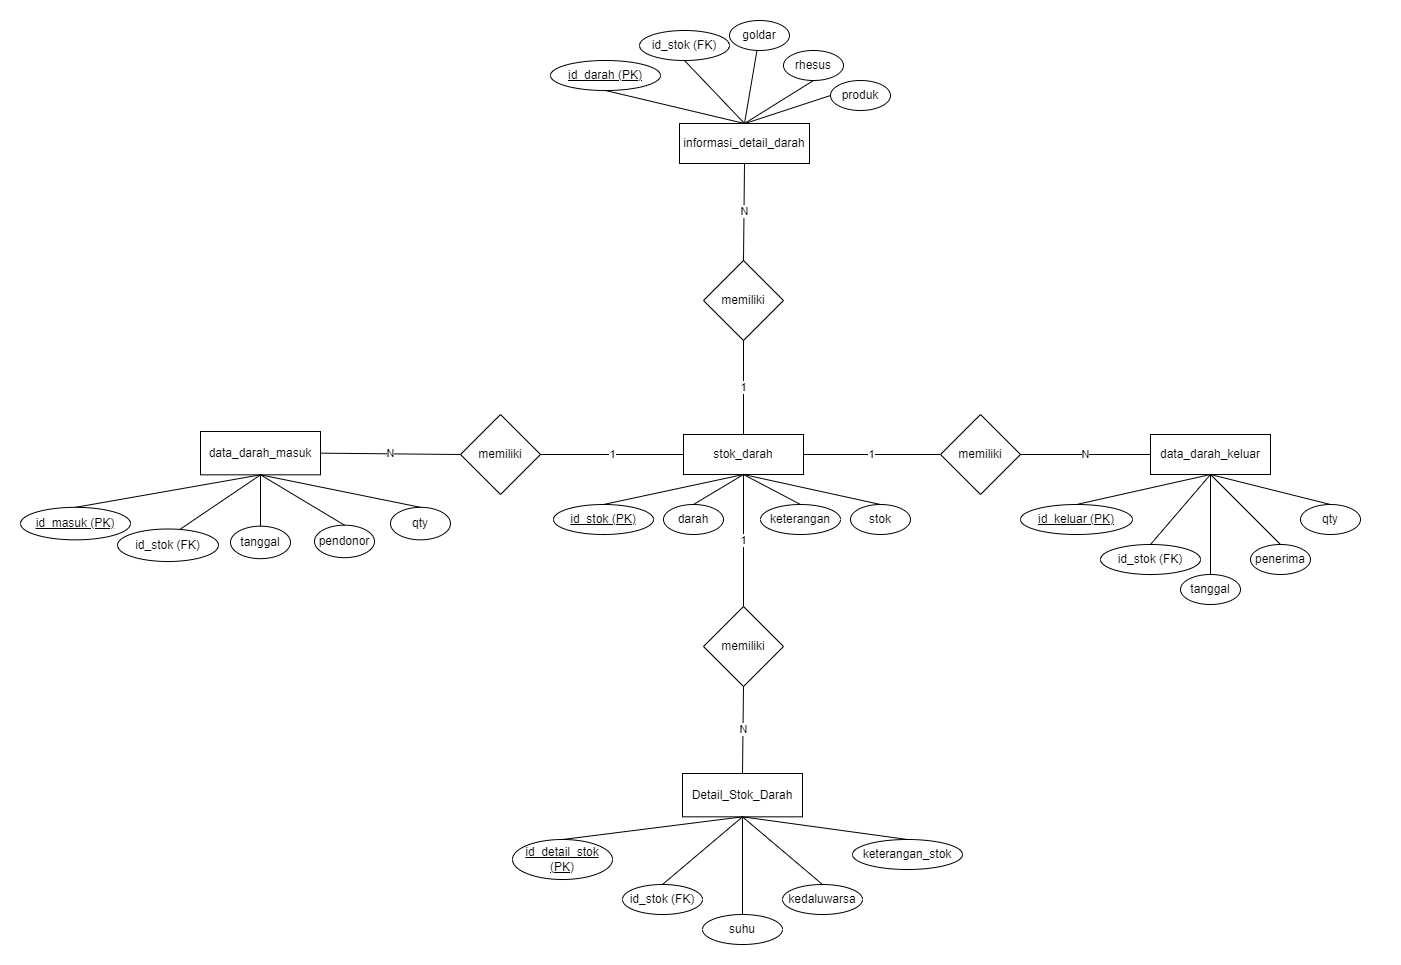

The diagram above was exported from draw.io. Its source (the exported page's mxGraphModel, read from the mxfile embedded in the PNG):
<mxGraphModel dx="1222" dy="648" grid="1" gridSize="10" guides="1" tooltips="1" connect="1" arrows="1" fold="1" page="1" pageScale="1" pageWidth="850" pageHeight="1100" math="0" shadow="0">
  <root>
    <mxCell id="0" />
    <mxCell id="1" parent="0" />
    <mxCell id="2" value="" style="group" connectable="0" vertex="1" parent="1">
      <mxGeometry x="633" y="461" width="310" height="100" as="geometry" />
    </mxCell>
    <mxCell id="3" value="stok_darah" style="rounded=0;whiteSpace=wrap;html=1;" vertex="1" parent="2">
      <mxGeometry x="120" width="120" height="40" as="geometry" />
    </mxCell>
    <mxCell id="4" value="&lt;u&gt;id_stok (PK)&lt;/u&gt;" style="ellipse;whiteSpace=wrap;html=1;" vertex="1" parent="2">
      <mxGeometry x="-10" y="70" width="100" height="30" as="geometry" />
    </mxCell>
    <mxCell id="5" value="keterangan" style="ellipse;whiteSpace=wrap;html=1;" vertex="1" parent="2">
      <mxGeometry x="197" y="70" width="80" height="30" as="geometry" />
    </mxCell>
    <mxCell id="6" value="" style="endArrow=none;html=1;rounded=0;exitX=0.5;exitY=0;exitDx=0;exitDy=0;entryX=0.5;entryY=1;entryDx=0;entryDy=0;" edge="1" parent="2" source="4" target="3">
      <mxGeometry width="50" height="50" relative="1" as="geometry">
        <mxPoint x="40" y="10" as="sourcePoint" />
        <mxPoint x="90" y="-40" as="targetPoint" />
      </mxGeometry>
    </mxCell>
    <mxCell id="7" value="" style="endArrow=none;html=1;rounded=0;exitX=0.5;exitY=0;exitDx=0;exitDy=0;entryX=0.5;entryY=1;entryDx=0;entryDy=0;" edge="1" parent="2" source="5" target="3">
      <mxGeometry width="50" height="50" relative="1" as="geometry">
        <mxPoint x="410" y="90" as="sourcePoint" />
        <mxPoint x="460" y="40" as="targetPoint" />
      </mxGeometry>
    </mxCell>
    <mxCell id="8" value="darah" style="ellipse;whiteSpace=wrap;html=1;" vertex="1" parent="2">
      <mxGeometry x="100" y="70" width="60" height="30" as="geometry" />
    </mxCell>
    <mxCell id="9" value="" style="endArrow=none;html=1;rounded=0;exitX=0.5;exitY=0;exitDx=0;exitDy=0;entryX=0.5;entryY=1;entryDx=0;entryDy=0;" edge="1" parent="2" source="8" target="3">
      <mxGeometry width="50" height="50" relative="1" as="geometry">
        <mxPoint x="420" y="210" as="sourcePoint" />
        <mxPoint x="470" y="160" as="targetPoint" />
      </mxGeometry>
    </mxCell>
    <mxCell id="10" value="" style="group" connectable="0" vertex="1" parent="1">
      <mxGeometry x="672" y="123" width="341" height="120" as="geometry" />
    </mxCell>
    <mxCell id="11" value="" style="group" connectable="0" vertex="1" parent="10">
      <mxGeometry x="77" y="27" width="130" height="40" as="geometry" />
    </mxCell>
    <mxCell id="12" value="" style="endArrow=none;html=1;rounded=0;exitX=0.5;exitY=0;exitDx=0;exitDy=0;" edge="1" parent="11" source="14">
      <mxGeometry width="50" height="50" relative="1" as="geometry">
        <mxPoint x="173" y="90" as="sourcePoint" />
        <mxPoint x="60" y="10" as="targetPoint" />
      </mxGeometry>
    </mxCell>
    <mxCell id="13" value="" style="endArrow=none;html=1;rounded=0;exitX=0;exitY=0.5;exitDx=0;exitDy=0;" edge="1" parent="11" source="56">
      <mxGeometry width="50" height="50" relative="1" as="geometry">
        <mxPoint x="240.5" y="40" as="sourcePoint" />
        <mxPoint x="65.5" as="targetPoint" />
      </mxGeometry>
    </mxCell>
    <mxCell id="14" value="informasi_detail_darah" style="rounded=0;whiteSpace=wrap;html=1;" vertex="1" parent="11">
      <mxGeometry width="130" height="40" as="geometry" />
    </mxCell>
    <mxCell id="15" value="1" style="endArrow=none;html=1;rounded=0;exitX=1;exitY=0.5;exitDx=0;exitDy=0;entryX=0;entryY=0.5;entryDx=0;entryDy=0;" edge="1" source="18" target="3" parent="1">
      <mxGeometry width="50" height="50" relative="1" as="geometry">
        <mxPoint x="843" y="551" as="sourcePoint" />
        <mxPoint x="893" y="501" as="targetPoint" />
      </mxGeometry>
    </mxCell>
    <mxCell id="16" value="1" style="endArrow=none;html=1;rounded=0;entryX=1;entryY=0.5;entryDx=0;entryDy=0;exitX=0;exitY=0.5;exitDx=0;exitDy=0;" edge="1" source="19" target="3" parent="1">
      <mxGeometry width="50" height="50" relative="1" as="geometry">
        <mxPoint x="843" y="551" as="sourcePoint" />
        <mxPoint x="893" y="501" as="targetPoint" />
      </mxGeometry>
    </mxCell>
    <mxCell id="17" value="memiliki" style="rhombus;whiteSpace=wrap;html=1;" vertex="1" parent="1">
      <mxGeometry x="773" y="287" width="80" height="80" as="geometry" />
    </mxCell>
    <mxCell id="18" value="memiliki" style="rhombus;whiteSpace=wrap;html=1;" vertex="1" parent="1">
      <mxGeometry x="530" y="441" width="80" height="80" as="geometry" />
    </mxCell>
    <mxCell id="19" value="memiliki" style="rhombus;whiteSpace=wrap;html=1;" vertex="1" parent="1">
      <mxGeometry x="1010" y="441" width="80" height="80" as="geometry" />
    </mxCell>
    <mxCell id="20" value="N" style="endArrow=none;html=1;rounded=0;exitX=1;exitY=0.5;exitDx=0;exitDy=0;entryX=0;entryY=0.5;entryDx=0;entryDy=0;" edge="1" source="23" target="18" parent="1">
      <mxGeometry width="50" height="50" relative="1" as="geometry">
        <mxPoint x="843" y="551" as="sourcePoint" />
        <mxPoint x="893" y="501" as="targetPoint" />
      </mxGeometry>
    </mxCell>
    <mxCell id="21" value="N" style="endArrow=none;html=1;rounded=0;entryX=1;entryY=0.5;entryDx=0;entryDy=0;exitX=0;exitY=0.5;exitDx=0;exitDy=0;" edge="1" source="36" target="19" parent="1">
      <mxGeometry width="50" height="50" relative="1" as="geometry">
        <mxPoint x="843" y="551" as="sourcePoint" />
        <mxPoint x="893" y="501" as="targetPoint" />
      </mxGeometry>
    </mxCell>
    <mxCell id="22" value="" style="group" connectable="0" vertex="1" parent="1">
      <mxGeometry x="140" y="458" width="380" height="130" as="geometry" />
    </mxCell>
    <mxCell id="23" value="data_darah_masuk" style="rounded=0;whiteSpace=wrap;html=1;container=0;" vertex="1" parent="22">
      <mxGeometry x="130" width="120" height="43.33333333333333" as="geometry" />
    </mxCell>
    <mxCell id="24" value="&lt;u style=&quot;&quot;&gt;id_masuk (PK)&lt;/u&gt;" style="ellipse;whiteSpace=wrap;html=1;container=0;" vertex="1" parent="22">
      <mxGeometry x="-50" y="75.83" width="110" height="32.5" as="geometry" />
    </mxCell>
    <mxCell id="25" value="id_stok (FK)" style="ellipse;whiteSpace=wrap;html=1;container=0;" vertex="1" parent="22">
      <mxGeometry x="47" y="97.5" width="101" height="32.5" as="geometry" />
    </mxCell>
    <mxCell id="26" value="qty" style="ellipse;whiteSpace=wrap;html=1;container=0;" vertex="1" parent="22">
      <mxGeometry x="320" y="75.83333333333333" width="60" height="32.5" as="geometry" />
    </mxCell>
    <mxCell id="27" value="tanggal" style="ellipse;whiteSpace=wrap;html=1;container=0;" vertex="1" parent="22">
      <mxGeometry x="160" y="94.66666666666666" width="60" height="32.5" as="geometry" />
    </mxCell>
    <mxCell id="28" value="pendonor" style="ellipse;whiteSpace=wrap;html=1;container=0;" vertex="1" parent="22">
      <mxGeometry x="244" y="93.66666666666666" width="60" height="32.5" as="geometry" />
    </mxCell>
    <mxCell id="29" value="" style="endArrow=none;html=1;rounded=0;exitX=0.5;exitY=0;exitDx=0;exitDy=0;entryX=0.5;entryY=1;entryDx=0;entryDy=0;" edge="1" parent="22" source="24" target="23">
      <mxGeometry width="50" height="50" relative="1" as="geometry">
        <mxPoint x="420" y="-75.83333333333333" as="sourcePoint" />
        <mxPoint x="470" y="-130" as="targetPoint" />
      </mxGeometry>
    </mxCell>
    <mxCell id="30" value="" style="endArrow=none;html=1;rounded=0;entryX=0.5;entryY=1;entryDx=0;entryDy=0;" edge="1" parent="22" target="23">
      <mxGeometry width="50" height="50" relative="1" as="geometry">
        <mxPoint x="110" y="97.5" as="sourcePoint" />
        <mxPoint x="190" y="54.166666666666664" as="targetPoint" />
      </mxGeometry>
    </mxCell>
    <mxCell id="31" value="" style="endArrow=none;html=1;rounded=0;exitX=0.5;exitY=0;exitDx=0;exitDy=0;entryX=0.5;entryY=1;entryDx=0;entryDy=0;" edge="1" parent="22" source="27" target="23">
      <mxGeometry width="50" height="50" relative="1" as="geometry">
        <mxPoint x="420" y="-75.83333333333333" as="sourcePoint" />
        <mxPoint x="470" y="-130" as="targetPoint" />
      </mxGeometry>
    </mxCell>
    <mxCell id="32" value="" style="endArrow=none;html=1;rounded=0;exitX=0.5;exitY=0;exitDx=0;exitDy=0;entryX=0.5;entryY=1;entryDx=0;entryDy=0;" edge="1" parent="22" source="28" target="23">
      <mxGeometry width="50" height="50" relative="1" as="geometry">
        <mxPoint x="420" y="-75.83333333333333" as="sourcePoint" />
        <mxPoint x="470" y="-130" as="targetPoint" />
      </mxGeometry>
    </mxCell>
    <mxCell id="33" value="" style="endArrow=none;html=1;rounded=0;exitX=0.5;exitY=0;exitDx=0;exitDy=0;entryX=0.5;entryY=1;entryDx=0;entryDy=0;" edge="1" parent="22" source="26" target="23">
      <mxGeometry width="50" height="50" relative="1" as="geometry">
        <mxPoint x="290" y="97.5" as="sourcePoint" />
        <mxPoint x="200" y="43.33333333333333" as="targetPoint" />
      </mxGeometry>
    </mxCell>
    <mxCell id="34" value="" style="group" connectable="0" vertex="1" parent="1">
      <mxGeometry x="1090" y="461" width="360" height="300" as="geometry" />
    </mxCell>
    <mxCell id="35" value="" style="group" connectable="0" vertex="1" parent="34">
      <mxGeometry x="30" width="310" height="170" as="geometry" />
    </mxCell>
    <mxCell id="36" value="data_darah_keluar" style="rounded=0;whiteSpace=wrap;html=1;" vertex="1" parent="35">
      <mxGeometry x="100" width="120" height="40" as="geometry" />
    </mxCell>
    <mxCell id="37" value="" style="endArrow=none;html=1;rounded=0;entryX=0.5;entryY=1;entryDx=0;entryDy=0;exitX=0.5;exitY=0;exitDx=0;exitDy=0;" edge="1" parent="35" source="42" target="36">
      <mxGeometry width="50" height="50" relative="1" as="geometry">
        <mxPoint x="-70" y="460" as="sourcePoint" />
        <mxPoint x="-20" y="410" as="targetPoint" />
      </mxGeometry>
    </mxCell>
    <mxCell id="38" value="" style="endArrow=none;html=1;rounded=0;entryX=0.5;entryY=1;entryDx=0;entryDy=0;exitX=0.5;exitY=0;exitDx=0;exitDy=0;" edge="1" parent="35" source="43" target="36">
      <mxGeometry width="50" height="50" relative="1" as="geometry">
        <mxPoint x="21" y="280" as="sourcePoint" />
        <mxPoint x="110" y="260" as="targetPoint" />
      </mxGeometry>
    </mxCell>
    <mxCell id="39" value="" style="endArrow=none;html=1;rounded=0;entryX=0.5;entryY=0;entryDx=0;entryDy=0;exitX=0.5;exitY=1;exitDx=0;exitDy=0;" edge="1" parent="35" source="36" target="44">
      <mxGeometry width="50" height="50" relative="1" as="geometry">
        <mxPoint x="-70" y="460" as="sourcePoint" />
        <mxPoint x="-20" y="410" as="targetPoint" />
      </mxGeometry>
    </mxCell>
    <mxCell id="40" value="" style="endArrow=none;html=1;rounded=0;entryX=0.5;entryY=0;entryDx=0;entryDy=0;exitX=0.5;exitY=1;exitDx=0;exitDy=0;" edge="1" parent="35" source="36" target="46">
      <mxGeometry width="50" height="50" relative="1" as="geometry">
        <mxPoint x="110" y="260" as="sourcePoint" />
        <mxPoint x="170" y="280" as="targetPoint" />
      </mxGeometry>
    </mxCell>
    <mxCell id="41" value="" style="endArrow=none;html=1;rounded=0;entryX=0.5;entryY=0;entryDx=0;entryDy=0;exitX=0.5;exitY=1;exitDx=0;exitDy=0;" edge="1" parent="35" source="36" target="45">
      <mxGeometry width="50" height="50" relative="1" as="geometry">
        <mxPoint x="100" y="250" as="sourcePoint" />
        <mxPoint x="240" y="280" as="targetPoint" />
      </mxGeometry>
    </mxCell>
    <mxCell id="42" value="&lt;u&gt;id_keluar (PK)&lt;/u&gt;" style="ellipse;whiteSpace=wrap;html=1;" vertex="1" parent="35">
      <mxGeometry x="-30" y="70" width="112" height="30" as="geometry" />
    </mxCell>
    <mxCell id="43" value="id_stok (FK)" style="ellipse;whiteSpace=wrap;html=1;" vertex="1" parent="35">
      <mxGeometry x="50" y="110" width="100" height="30" as="geometry" />
    </mxCell>
    <mxCell id="44" value="tanggal" style="ellipse;whiteSpace=wrap;html=1;" vertex="1" parent="35">
      <mxGeometry x="130" y="140" width="60" height="30" as="geometry" />
    </mxCell>
    <mxCell id="45" value="qty" style="ellipse;whiteSpace=wrap;html=1;" vertex="1" parent="35">
      <mxGeometry x="250" y="70" width="60" height="30" as="geometry" />
    </mxCell>
    <mxCell id="46" value="penerima" style="ellipse;whiteSpace=wrap;html=1;" vertex="1" parent="35">
      <mxGeometry x="200" y="110" width="60" height="30" as="geometry" />
    </mxCell>
    <mxCell id="47" value="1" style="endArrow=none;html=1;rounded=0;entryX=0.5;entryY=1;entryDx=0;entryDy=0;exitX=0.5;exitY=0;exitDx=0;exitDy=0;" edge="1" source="3" target="17" parent="1">
      <mxGeometry width="50" height="50" relative="1" as="geometry">
        <mxPoint x="860" y="530" as="sourcePoint" />
        <mxPoint x="910" y="480" as="targetPoint" />
      </mxGeometry>
    </mxCell>
    <mxCell id="48" value="&lt;u&gt;id_darah (PK)&lt;/u&gt;" style="ellipse;whiteSpace=wrap;html=1;" vertex="1" parent="1">
      <mxGeometry x="620" y="87" width="110" height="30" as="geometry" />
    </mxCell>
    <mxCell id="49" value="" style="endArrow=none;html=1;rounded=0;exitX=0.5;exitY=1;exitDx=0;exitDy=0;entryX=0.5;entryY=0;entryDx=0;entryDy=0;" edge="1" source="48" target="14" parent="1">
      <mxGeometry width="50" height="50" relative="1" as="geometry">
        <mxPoint x="637" y="87" as="sourcePoint" />
        <mxPoint x="687" y="37" as="targetPoint" />
      </mxGeometry>
    </mxCell>
    <mxCell id="50" value="id_stok (FK)" style="ellipse;whiteSpace=wrap;html=1;" vertex="1" parent="1">
      <mxGeometry x="709" y="57" width="90" height="30" as="geometry" />
    </mxCell>
    <mxCell id="51" value="" style="endArrow=none;html=1;rounded=0;exitX=0.5;exitY=1;exitDx=0;exitDy=0;entryX=0.5;entryY=0;entryDx=0;entryDy=0;" edge="1" source="50" target="14" parent="1">
      <mxGeometry width="50" height="50" relative="1" as="geometry">
        <mxPoint x="682.5" y="237" as="sourcePoint" />
        <mxPoint x="785" y="147" as="targetPoint" />
      </mxGeometry>
    </mxCell>
    <mxCell id="52" value="goldar" style="ellipse;whiteSpace=wrap;html=1;" vertex="1" parent="1">
      <mxGeometry x="799" y="47" width="60" height="30" as="geometry" />
    </mxCell>
    <mxCell id="53" value="" style="endArrow=none;html=1;rounded=0;entryX=0.5;entryY=0;entryDx=0;entryDy=0;" edge="1" source="52" target="14" parent="1">
      <mxGeometry width="50" height="50" relative="1" as="geometry">
        <mxPoint x="759.5" y="237" as="sourcePoint" />
        <mxPoint x="785" y="137" as="targetPoint" />
      </mxGeometry>
    </mxCell>
    <mxCell id="54" value="rhesus" style="ellipse;whiteSpace=wrap;html=1;" vertex="1" parent="1">
      <mxGeometry x="853" y="77" width="60" height="30" as="geometry" />
    </mxCell>
    <mxCell id="55" value="" style="endArrow=none;html=1;rounded=0;exitX=0.5;exitY=1;exitDx=0;exitDy=0;entryX=0.5;entryY=0;entryDx=0;entryDy=0;" edge="1" source="54" target="14" parent="1">
      <mxGeometry width="50" height="50" relative="1" as="geometry">
        <mxPoint x="829.5" y="237" as="sourcePoint" />
        <mxPoint x="790" y="147" as="targetPoint" />
      </mxGeometry>
    </mxCell>
    <mxCell id="56" value="produk" style="ellipse;whiteSpace=wrap;html=1;" vertex="1" parent="1">
      <mxGeometry x="900" y="107" width="60" height="30" as="geometry" />
    </mxCell>
    <mxCell id="57" value="N" style="endArrow=none;html=1;rounded=0;entryX=0.5;entryY=1;entryDx=0;entryDy=0;exitX=0.5;exitY=0;exitDx=0;exitDy=0;" edge="1" source="17" target="14" parent="1">
      <mxGeometry width="50" height="50" relative="1" as="geometry">
        <mxPoint x="810" y="240" as="sourcePoint" />
        <mxPoint x="910" y="310" as="targetPoint" />
      </mxGeometry>
    </mxCell>
    <mxCell id="58" value="" style="group" connectable="0" vertex="1" parent="1">
      <mxGeometry x="582" y="800" width="450" height="171" as="geometry" />
    </mxCell>
    <mxCell id="59" value="Detail_Stok_Darah" style="rounded=0;whiteSpace=wrap;html=1;container=0;" vertex="1" parent="58">
      <mxGeometry x="170" width="120" height="43.33333333333333" as="geometry" />
    </mxCell>
    <mxCell id="60" value="&lt;u&gt;id_detail_stok (PK)&lt;/u&gt;" style="ellipse;whiteSpace=wrap;html=1;container=0;" vertex="1" parent="58">
      <mxGeometry y="66" width="100" height="40" as="geometry" />
    </mxCell>
    <mxCell id="61" value="id_stok (FK)" style="ellipse;whiteSpace=wrap;html=1;container=0;" vertex="1" parent="58">
      <mxGeometry x="110" y="111" width="80" height="30" as="geometry" />
    </mxCell>
    <mxCell id="62" value="kedaluwarsa" style="ellipse;whiteSpace=wrap;html=1;container=0;" vertex="1" parent="58">
      <mxGeometry x="270" y="111" width="80" height="30" as="geometry" />
    </mxCell>
    <mxCell id="63" value="suhu" style="ellipse;whiteSpace=wrap;html=1;container=0;" vertex="1" parent="58">
      <mxGeometry x="190" y="141" width="80" height="30" as="geometry" />
    </mxCell>
    <mxCell id="64" value="keterangan_stok" style="ellipse;whiteSpace=wrap;html=1;container=0;" vertex="1" parent="58">
      <mxGeometry x="340" y="66" width="110" height="30" as="geometry" />
    </mxCell>
    <mxCell id="65" value="" style="endArrow=none;html=1;rounded=0;entryX=0.5;entryY=1;entryDx=0;entryDy=0;exitX=0.5;exitY=0;exitDx=0;exitDy=0;" edge="1" parent="58" source="63" target="59">
      <mxGeometry width="50" height="50" relative="1" as="geometry">
        <mxPoint x="380" y="301" as="sourcePoint" />
        <mxPoint x="430" y="251" as="targetPoint" />
      </mxGeometry>
    </mxCell>
    <mxCell id="66" value="" style="endArrow=none;html=1;rounded=0;entryX=0.5;entryY=1;entryDx=0;entryDy=0;exitX=0.5;exitY=0;exitDx=0;exitDy=0;" edge="1" parent="58" source="62" target="59">
      <mxGeometry width="50" height="50" relative="1" as="geometry">
        <mxPoint x="240" y="151" as="sourcePoint" />
        <mxPoint x="240" y="54" as="targetPoint" />
      </mxGeometry>
    </mxCell>
    <mxCell id="67" value="" style="endArrow=none;html=1;rounded=0;exitX=0.5;exitY=0;exitDx=0;exitDy=0;entryX=0.5;entryY=1;entryDx=0;entryDy=0;" edge="1" parent="58" source="61" target="59">
      <mxGeometry width="50" height="50" relative="1" as="geometry">
        <mxPoint x="380" y="301" as="sourcePoint" />
        <mxPoint x="430" y="251" as="targetPoint" />
      </mxGeometry>
    </mxCell>
    <mxCell id="68" value="" style="endArrow=none;html=1;rounded=0;exitX=0.5;exitY=0;exitDx=0;exitDy=0;entryX=0.5;entryY=1;entryDx=0;entryDy=0;" edge="1" parent="58" source="60" target="59">
      <mxGeometry width="50" height="50" relative="1" as="geometry">
        <mxPoint x="380" y="301" as="sourcePoint" />
        <mxPoint x="430" y="251" as="targetPoint" />
      </mxGeometry>
    </mxCell>
    <mxCell id="69" value="" style="endArrow=none;html=1;rounded=0;entryX=0.5;entryY=1;entryDx=0;entryDy=0;exitX=0.5;exitY=0;exitDx=0;exitDy=0;" edge="1" parent="58" source="64" target="59">
      <mxGeometry width="50" height="50" relative="1" as="geometry">
        <mxPoint x="380" y="301" as="sourcePoint" />
        <mxPoint x="430" y="251" as="targetPoint" />
      </mxGeometry>
    </mxCell>
    <mxCell id="70" value="memiliki" style="rhombus;whiteSpace=wrap;html=1;" vertex="1" parent="1">
      <mxGeometry x="773" y="633" width="80" height="80" as="geometry" />
    </mxCell>
    <mxCell id="71" value="1" style="endArrow=none;html=1;rounded=0;entryX=0.5;entryY=1;entryDx=0;entryDy=0;exitX=0.5;exitY=0;exitDx=0;exitDy=0;" edge="1" source="70" target="3" parent="1">
      <mxGeometry width="50" height="50" relative="1" as="geometry">
        <mxPoint x="820" y="620" as="sourcePoint" />
        <mxPoint x="870" y="570" as="targetPoint" />
      </mxGeometry>
    </mxCell>
    <mxCell id="72" value="N" style="endArrow=none;html=1;rounded=0;exitX=0.5;exitY=0;exitDx=0;exitDy=0;entryX=0.5;entryY=1;entryDx=0;entryDy=0;" edge="1" source="59" target="70" parent="1">
      <mxGeometry width="50" height="50" relative="1" as="geometry">
        <mxPoint x="820" y="620" as="sourcePoint" />
        <mxPoint x="870" y="570" as="targetPoint" />
      </mxGeometry>
    </mxCell>
    <mxCell id="73" value="stok" style="ellipse;whiteSpace=wrap;html=1;" vertex="1" parent="1">
      <mxGeometry x="920" y="531" width="60" height="30" as="geometry" />
    </mxCell>
    <mxCell id="74" value="" style="endArrow=none;html=1;rounded=0;exitX=0.5;exitY=0;exitDx=0;exitDy=0;entryX=0.5;entryY=1;entryDx=0;entryDy=0;" edge="1" source="73" target="3" parent="1">
      <mxGeometry width="50" height="50" relative="1" as="geometry">
        <mxPoint x="1043" y="551" as="sourcePoint" />
        <mxPoint x="1093" y="501" as="targetPoint" />
      </mxGeometry>
    </mxCell>
  </root>
</mxGraphModel>